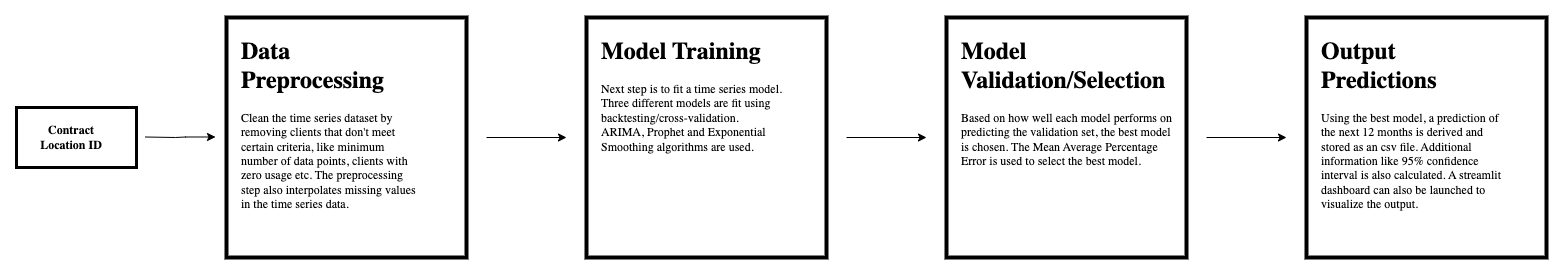

The diagram above was exported from draw.io. Its source (the exported page's mxGraphModel, read from the mxfile embedded in the PNG):
<mxGraphModel dx="946" dy="614" grid="1" gridSize="10" guides="1" tooltips="1" connect="1" arrows="1" fold="1" page="1" pageScale="1" pageWidth="1100" pageHeight="850" math="0" shadow="0">
  <root>
    <mxCell id="0" />
    <mxCell id="1" parent="0" />
    <mxCell id="WeNH3wIVGdlMjy5qeCS1-9" value="" style="endArrow=classic;html=1;rounded=0;" parent="1" edge="1">
      <mxGeometry relative="1" as="geometry">
        <mxPoint x="379" y="159.5" as="sourcePoint" />
        <mxPoint x="449" y="159.5" as="targetPoint" />
        <Array as="points">
          <mxPoint x="409" y="160" />
          <mxPoint x="419" y="159.5" />
        </Array>
      </mxGeometry>
    </mxCell>
    <mxCell id="WeNH3wIVGdlMjy5qeCS1-11" value="" style="whiteSpace=wrap;html=1;aspect=fixed;strokeWidth=4;" parent="1" vertex="1">
      <mxGeometry x="460" y="40" width="240" height="240" as="geometry" />
    </mxCell>
    <mxCell id="WeNH3wIVGdlMjy5qeCS1-12" value="&lt;h1&gt;Data Preprocessing&lt;/h1&gt;&lt;p&gt;Clean the time series dataset by removing clients that don't meet certain criteria, like minimum number of data points, clients with zero usage etc. The preprocessing step also interpolates missing values in the time series data.&lt;/p&gt;" style="text;html=1;strokeColor=none;fillColor=none;spacing=5;spacingTop=-20;whiteSpace=wrap;overflow=hidden;rounded=0;strokeWidth=2;fontFamily=Garamond;" parent="1" vertex="1">
      <mxGeometry x="470" y="54" width="190" height="206" as="geometry" />
    </mxCell>
    <mxCell id="vPIr-qLVTLxMsGcvbi4i-2" value="" style="endArrow=classic;html=1;rounded=0;" parent="1" edge="1">
      <mxGeometry width="50" height="50" relative="1" as="geometry">
        <mxPoint x="720" y="160" as="sourcePoint" />
        <mxPoint x="800" y="160" as="targetPoint" />
      </mxGeometry>
    </mxCell>
    <mxCell id="vPIr-qLVTLxMsGcvbi4i-3" value="" style="whiteSpace=wrap;html=1;aspect=fixed;strokeWidth=4;" parent="1" vertex="1">
      <mxGeometry x="820" y="40" width="240" height="240" as="geometry" />
    </mxCell>
    <mxCell id="vPIr-qLVTLxMsGcvbi4i-4" value="&lt;h1&gt;Model Training&lt;/h1&gt;&lt;p&gt;Next step is to fit a time series model. Three different models are fit using backtesting/cross-validation. ARIMA, Prophet and Exponential Smoothing algorithms are used.&amp;nbsp;&lt;/p&gt;" style="text;html=1;strokeColor=none;fillColor=none;spacing=5;spacingTop=-20;whiteSpace=wrap;overflow=hidden;rounded=0;strokeWidth=2;fontFamily=Garamond;" parent="1" vertex="1">
      <mxGeometry x="830" y="54" width="190" height="206" as="geometry" />
    </mxCell>
    <mxCell id="vPIr-qLVTLxMsGcvbi4i-5" value="" style="endArrow=classic;html=1;rounded=0;" parent="1" edge="1">
      <mxGeometry width="50" height="50" relative="1" as="geometry">
        <mxPoint x="1080" y="160" as="sourcePoint" />
        <mxPoint x="1160" y="160" as="targetPoint" />
      </mxGeometry>
    </mxCell>
    <mxCell id="vPIr-qLVTLxMsGcvbi4i-6" value="" style="whiteSpace=wrap;html=1;aspect=fixed;strokeWidth=4;" parent="1" vertex="1">
      <mxGeometry x="1180" y="40" width="240" height="240" as="geometry" />
    </mxCell>
    <mxCell id="vPIr-qLVTLxMsGcvbi4i-7" value="&lt;h1&gt;Model Validation/Selection&lt;/h1&gt;&lt;p&gt;Based on how well each model performs on predicting the validation set, the best model is chosen. The Mean Average Percentage Error is used to select the best model.&amp;nbsp;&lt;/p&gt;" style="text;html=1;strokeColor=none;fillColor=none;spacing=5;spacingTop=-20;whiteSpace=wrap;overflow=hidden;rounded=0;strokeWidth=2;fontFamily=Garamond;" parent="1" vertex="1">
      <mxGeometry x="1190" y="54" width="220" height="206" as="geometry" />
    </mxCell>
    <mxCell id="vPIr-qLVTLxMsGcvbi4i-8" value="" style="endArrow=classic;html=1;rounded=0;" parent="1" edge="1">
      <mxGeometry width="50" height="50" relative="1" as="geometry">
        <mxPoint x="1440" y="160" as="sourcePoint" />
        <mxPoint x="1520" y="160" as="targetPoint" />
      </mxGeometry>
    </mxCell>
    <mxCell id="vPIr-qLVTLxMsGcvbi4i-9" value="" style="whiteSpace=wrap;html=1;aspect=fixed;strokeWidth=4;" parent="1" vertex="1">
      <mxGeometry x="1540" y="40" width="240" height="240" as="geometry" />
    </mxCell>
    <mxCell id="vPIr-qLVTLxMsGcvbi4i-10" value="&lt;h1&gt;Output Predictions&lt;/h1&gt;&lt;p&gt;Using the best model, a prediction of the next 12 months is derived and stored as an csv file. Additional information like 95% confidence interval is also calculated. A streamlit dashboard can also be launched to visualize the output.&lt;/p&gt;" style="text;html=1;strokeColor=none;fillColor=none;spacing=5;spacingTop=-20;whiteSpace=wrap;overflow=hidden;rounded=0;strokeWidth=2;fontFamily=Garamond;" parent="1" vertex="1">
      <mxGeometry x="1550" y="54" width="190" height="206" as="geometry" />
    </mxCell>
    <mxCell id="d5yNOO9HgOxCknSz7IuQ-2" value="" style="rounded=0;whiteSpace=wrap;html=1;strokeWidth=3;" parent="1" vertex="1">
      <mxGeometry x="250" y="130" width="120" height="60" as="geometry" />
    </mxCell>
    <mxCell id="d5yNOO9HgOxCknSz7IuQ-3" value="Contract Location ID" style="text;html=1;strokeColor=none;fillColor=none;align=center;verticalAlign=middle;whiteSpace=wrap;rounded=0;fontStyle=1;fontFamily=Garamond;" parent="1" vertex="1">
      <mxGeometry x="270" y="135" width="70" height="50" as="geometry" />
    </mxCell>
  </root>
</mxGraphModel>